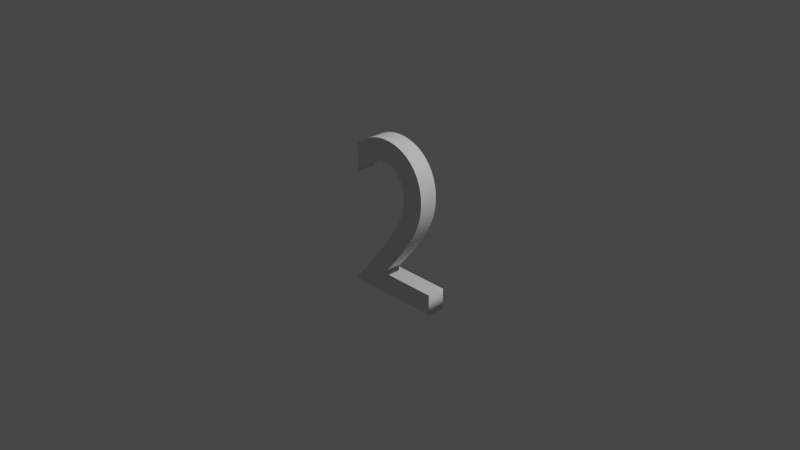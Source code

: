 # Source: n2.blend  (saved by Blender 2.90.8; exported with 4.5.12 LTS)
import bpy
from mathutils import Matrix  # noqa: F401  (used for matrix-valued properties, if any)

bpy.ops.wm.read_factory_settings(use_empty=True)
scene = bpy.context.scene
scene.name = 'Scene'

# ---- collections
col_collection = bpy.data.collections.new('Collection'); scene.collection.children.link(col_collection)

# ---- world
world_world = bpy.data.worlds.new('World'); scene.world = world_world
world_world.use_nodes = True; world_world.node_tree.nodes.clear()
_N = world_world.node_tree.nodes; _L = world_world.node_tree.links
n0 = _N.new('ShaderNodeOutputWorld'); n0.name = 'World Output'; n0.location = (300, 300)
n1 = _N.new('ShaderNodeBackground'); n1.name = 'Background'; n1.location = (10, 300)
n1.inputs[0].default_value = (0.05088, 0.05088, 0.05088, 1.0)
_L.new(n1.outputs[0], n0.inputs[0])
n0.is_active_output = True
world_world.color = (0.05088, 0.05088, 0.05088)
world_world.use_sun_shadow = False
world_world.sun_shadow_jitter_overblur = 0.0

# ---- cameras
cam_camera = bpy.data.cameras.new('Camera')
cam_camera.clip_end = 100.0
cam_camera.ortho_scale = 7.314

# ---- lights
light_light = bpy.data.lights.new('Light', 'POINT')
light_light.transmission_factor = 0.0
light_light.energy = 1000.0
light_light.shadow_soft_size = 0.1
light_light.shadow_maximum_resolution = 0.006
light_light.use_absolute_resolution = True

# ---- curves / text
txt_text = bpy.data.curves.new('Text', 'FONT')
txt_text.dimensions = '2D'
txt_text.body = '2'
txt_text.use_path_clamp = True
txt_text.extrude = 0.1
txt_text.size = 2.5
txt_text.offset_x = -0.625
txt_text.offset_y = -0.8638

# ---- objects
ob_light = bpy.data.objects.new('Light', light_light)
ob_camera = bpy.data.objects.new('Camera', cam_camera)
ob_n2 = bpy.data.objects.new('n2', txt_text)

# ---- transforms, parenting, visibility, modifiers, constraints
ob_light.location = (4.076, 1.005, 5.904)
ob_light.rotation_euler = (0.6503, 0.05522, 1.866)
ob_light.lock_rotations_4d = False
ob_light.empty_display_type = 'ARROWS'
ob_light.color = (0.0, 0.0, 0.0, 0.0)
ob_light.lineart.crease_threshold = 0.0
ob_camera.location = (7.359, -6.926, 4.958)
ob_camera.rotation_euler = (1.109, 0.0, 0.8149)
ob_camera.lock_rotations_4d = False
ob_camera.empty_display_type = 'ARROWS'
ob_camera.color = (0.0, 0.0, 0.0, 0.0)
ob_camera.display_type = 'WIRE'
ob_camera.lineart.crease_threshold = 0.0
ob_n2.location = (0.0, 0.0, 0.0)
ob_n2.rotation_euler = (1.571, -0.0, 0.0)
ob_n2.lineart.crease_threshold = 0.0

# ---- collection membership
col_collection.objects.link(ob_light)
col_collection.objects.link(ob_camera)
col_collection.objects.link(ob_n2)

# ---- scene / render settings (as saved in the file)
scene.camera = ob_camera
scene.frame_start = 1; scene.frame_end = 250; scene.frame_set(1)
scene.render.engine = 'BLENDER_EEVEE_NEXT'
scene.cycles.use_denoising = False
scene.cycles.samples = 128
scene.cycles.sampling_pattern = 'TABULATED_SOBOL'
scene.cycles.use_adaptive_sampling = False
scene.cycles.use_light_tree = False
scene.view_settings.view_transform = 'Filmic'
bpy.context.view_layer.update()
